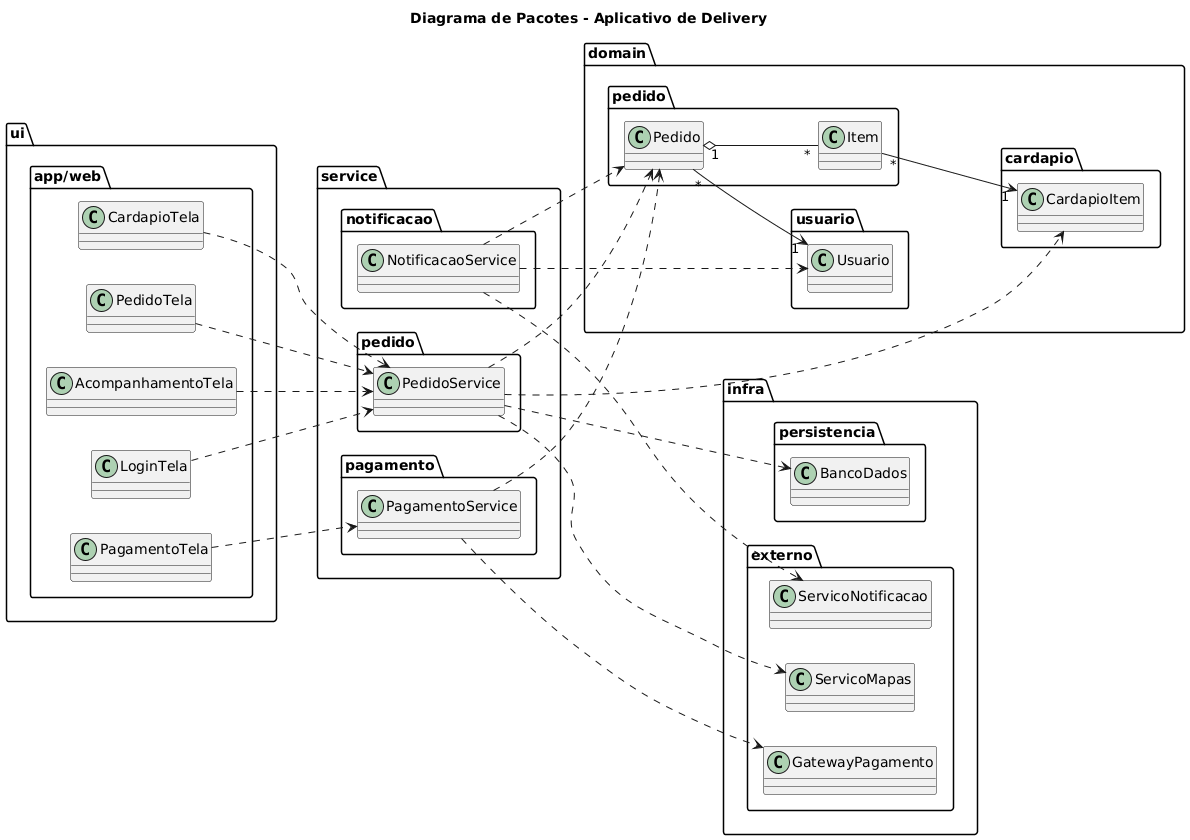

The diagram above was rendered by PlantUML. Its source (embedded in the PNG):
@startuml
title Diagrama de Pacotes - Aplicativo de Delivery

left to right direction

package "ui" {

    package "app/web" {
        class LoginTela
        class CardapioTela
        class PedidoTela
        class PagamentoTela
        class AcompanhamentoTela
    }
}

package "domain" {

    package "usuario" {
        class Usuario
    }

    package "pedido" {
        class Pedido
        class Item
    }

    package "cardapio" {
        class CardapioItem
    }
}

package "service" {

    package "pedido" {
        class PedidoService
    }

    package "pagamento" {
        class PagamentoService
    }

    package "notificacao" {
        class NotificacaoService
    }
}

package "infra" {

    package "persistencia" {
        class BancoDados
    }

    package "externo" {
        class GatewayPagamento
        class ServicoMapas
        class ServicoNotificacao
    }
}

' DEPENDÊNCIAS
LoginTela ...> PedidoService
CardapioTela ...> PedidoService
PedidoTela ...> PedidoService
PagamentoTela ...> PagamentoService
AcompanhamentoTela ...> PedidoService

PedidoService ..> Pedido
PedidoService ..> CardapioItem

PagamentoService ..> Pedido
NotificacaoService ..> Pedido
NotificacaoService ..> Usuario

PedidoService ...> BancoDados
PedidoService ...> ServicoMapas

PagamentoService ..> GatewayPagamento
NotificacaoService ..> ServicoNotificacao


' RELACIONAMENTOS
Pedido "1" o-- "*" Item
Item "*" --> "1" CardapioItem
Pedido "*" --> "1" Usuario
@enduml